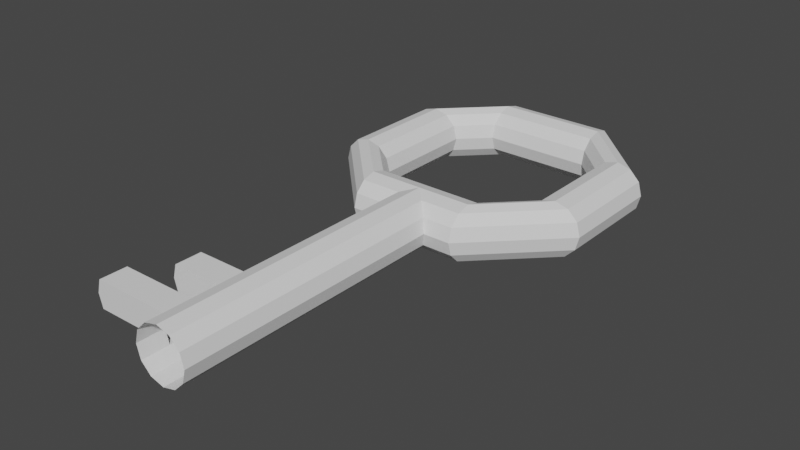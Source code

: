 # Source: Key.blend  (saved by Blender 3.1.7; exported with 4.5.12 LTS)
import bpy
from mathutils import Matrix  # noqa: F401  (used for matrix-valued properties, if any)

bpy.ops.wm.read_factory_settings(use_empty=True)
scene = bpy.context.scene
scene.name = 'Scene'

# ---- collections
col_collection = bpy.data.collections.new('Collection'); scene.collection.children.link(col_collection)

# ---- world
world_world = bpy.data.worlds.new('World'); scene.world = world_world
world_world.use_nodes = True; world_world.node_tree.nodes.clear()
_N = world_world.node_tree.nodes; _L = world_world.node_tree.links
n0 = _N.new('ShaderNodeOutputWorld'); n0.name = 'World Output'; n0.location = (300, 300)
n1 = _N.new('ShaderNodeBackground'); n1.name = 'Background'; n1.location = (10, 300)
n1.inputs[0].default_value = (0.05088, 0.05088, 0.05088, 1.0)
_L.new(n1.outputs[0], n0.inputs[0])
n0.is_active_output = True
world_world.color = (0.05088, 0.05088, 0.05088)
world_world.use_sun_shadow = False
world_world.sun_shadow_jitter_overblur = 0.0

# ---- meshes
me_key = bpy.data.meshes.new('Key')
me_key.from_pydata([(0.04197, -0.4988, -0.002449), (0.03528, -0.4988, 0.02255), (0.03528, 0.001224, 0.02255), (0.01697, -0.4988, 0.04085), (0.01697, 0.001224, 0.04085), (-0.008025, -0.4988, 0.04755), (-0.008025, 0.001224, 0.04755), (-0.03303, -0.4988, 0.04085), (-0.03303, 0.001224, 0.04085), (-0.05133, -0.4988, 0.02255), (-0.05133, 0.001224, 0.02255), (-0.05803, -0.4988, -0.002449), (0.04197, -0.2988, -0.002449), (0.04197, -0.3488, -0.002449), (0.04197, -0.3988, -0.002449), (0.04197, -0.4488, -0.002449), (0.03528, -0.2988, 0.02255), (0.03528, -0.3488, 0.02255), (0.03528, -0.3988, 0.02255), (0.03528, -0.4488, 0.02255), (0.01697, -0.2988, 0.04085), (0.01697, -0.3488, 0.04085), (0.01697, -0.3988, 0.04085), (0.01697, -0.4488, 0.04085), (-0.008025, -0.2988, 0.04755), (-0.008025, -0.3488, 0.04755), (-0.008025, -0.3988, 0.04755), (-0.008025, -0.4488, 0.04755), (-0.03303, -0.2988, 0.04085), (-0.03303, -0.3488, 0.04085), (-0.03303, -0.3988, 0.04085), (-0.03303, -0.4488, 0.04085), (-0.05133, -0.2988, 0.02255), (-0.05133, -0.3488, 0.02255), (-0.05133, -0.3988, 0.02255), (-0.05133, -0.4488, 0.02255), (-0.05803, -0.2988, -0.002449), (-0.05803, -0.3488, -0.002449), (-0.05803, -0.3988, -0.002449), (-0.05803, -0.4488, -0.002449), (-0.1513, -0.2988, 0.02255), (-0.1513, -0.3488, 0.02255), (-0.2013, -0.3988, 0.02255), (-0.2013, -0.4488, 0.02255), (-0.158, -0.2988, -0.002449), (-0.158, -0.3488, -0.002449), (-0.208, -0.3988, -0.002449), (-0.208, -0.4488, -0.002449), (-0.158, 0.1512, -0.002449), (0.142, 0.1512, -0.002449), (-0.258, 0.1512, -0.002449), (0.242, 0.1512, -0.002449), (-0.2513, 0.1512, 0.02255), (0.2353, 0.1512, 0.02255), (-0.233, 0.1512, 0.04085), (0.217, 0.1512, 0.04085), (-0.208, 0.1512, 0.04755), (0.192, 0.1512, 0.04755), (-0.183, 0.1512, 0.04085), (0.167, 0.1512, 0.04085), (-0.1647, 0.1512, 0.02255), (0.1487, 0.1512, 0.02255), (-0.108, 0.1012, -0.002449), (-0.05803, 0.1012, -0.002449), (0.04197, 0.1012, -0.002449), (0.09197, 0.1012, -0.002449), (0.09197, 0.001224, -0.002449), (0.04197, 0.001224, -0.002449), (-0.05803, 0.001224, -0.002449), (-0.108, 0.001224, -0.002449), (0.09197, 0.007923, 0.02255), (0.04197, 0.007923, 0.02255), (-0.05803, 0.007923, 0.02255), (-0.108, 0.007923, 0.02255), (0.09197, 0.02622, 0.04085), (0.04197, 0.02622, 0.04085), (-0.05803, 0.02622, 0.04085), (-0.108, 0.02622, 0.04085), (0.09197, 0.05122, 0.04755), (0.04197, 0.05122, 0.04755), (-0.05803, 0.05122, 0.04755), (-0.108, 0.05122, 0.04755), (0.09197, 0.07622, 0.04085), (0.04197, 0.07622, 0.04085), (-0.05803, 0.07622, 0.04085), (-0.108, 0.07622, 0.04085), (0.09197, 0.09453, 0.02255), (0.04197, 0.09453, 0.02255), (-0.05803, 0.09453, 0.02255), (-0.108, 0.09453, 0.02255), (-0.158, 0.3512, -0.002449), (0.142, 0.3512, -0.002449), (-0.258, 0.3512, -0.002449), (0.242, 0.3512, -0.002449), (-0.2513, 0.3512, 0.02255), (0.2353, 0.3512, 0.02255), (-0.233, 0.3512, 0.04085), (0.217, 0.3512, 0.04085), (-0.208, 0.3512, 0.04755), (0.192, 0.3512, 0.04755), (-0.183, 0.3512, 0.04085), (0.167, 0.3512, 0.04085), (-0.1647, 0.3512, 0.02255), (0.1487, 0.3512, 0.02255), (-0.108, 0.4012, -0.002449), (0.09197, 0.4012, -0.002449), (-0.108, 0.5012, -0.002449), (0.09197, 0.5012, -0.002449), (-0.108, 0.4945, 0.02255), (0.09197, 0.4945, 0.02255), (-0.108, 0.4762, 0.04085), (0.09197, 0.4762, 0.04085), (-0.108, 0.4512, 0.04755), (0.09197, 0.4512, 0.04755), (-0.108, 0.4262, 0.04085), (0.09197, 0.4262, 0.04085), (-0.108, 0.4079, 0.02255), (0.09197, 0.4079, 0.02255), (-0.03303, 0.1012, -0.002449), (-0.008025, 0.1012, -0.002449), (0.01697, 0.1012, -0.002449), (0.01697, 0.02622, 0.04085), (-0.03303, 0.02622, 0.04085), (0.01697, 0.05122, 0.04755), (-0.008025, 0.05122, 0.04755), (-0.03303, 0.05122, 0.04755), (0.01697, 0.07622, 0.04085), (-0.008025, 0.07622, 0.04085), (-0.03303, 0.07622, 0.04085), (0.01697, 0.09453, 0.02255), (-0.008025, 0.09453, 0.02255), (-0.03303, 0.09453, 0.02255), (0.03535, 0.1012, -0.002449), (0.03535, 0.007923, 0.02255), (0.03535, 0.02622, 0.04085), (0.03535, 0.05122, 0.04755), (0.03535, 0.07622, 0.04085), (0.03535, 0.09453, 0.02255), (-0.0514, 0.007923, 0.02255), (-0.0514, 0.02622, 0.04085), (-0.0514, 0.05122, 0.04755), (-0.0514, 0.07622, 0.04085), (-0.0514, 0.09453, 0.02255), (-0.0514, 0.1012, -0.002449), (-0.03303, 0.008224, 0.04085), (0.01697, 0.008224, 0.04085), (-0.008025, 0.02622, 0.04755), (0.03528, -0.4988, -0.02745), (0.03528, 0.001224, -0.02745), (0.01697, -0.4988, -0.04575), (0.01697, 0.001224, -0.04575), (-0.008025, -0.4988, -0.05245), (-0.008025, 0.001224, -0.05245), (-0.03303, -0.4988, -0.04575), (-0.03303, 0.001224, -0.04575), (-0.05133, -0.4988, -0.02745), (-0.05133, 0.001224, -0.02745), (0.03528, -0.2988, -0.02745), (0.03528, -0.3488, -0.02745), (0.03528, -0.3988, -0.02745), (0.03528, -0.4488, -0.02745), (0.01697, -0.2988, -0.04575), (0.01697, -0.3488, -0.04575), (0.01697, -0.3988, -0.04575), (0.01697, -0.4488, -0.04575), (-0.008025, -0.2988, -0.05245), (-0.008025, -0.3488, -0.05245), (-0.008025, -0.3988, -0.05245), (-0.008025, -0.4488, -0.05245), (-0.03303, -0.2988, -0.04575), (-0.03303, -0.3488, -0.04575), (-0.03303, -0.3988, -0.04575), (-0.03303, -0.4488, -0.04575), (-0.05133, -0.2988, -0.02745), (-0.05133, -0.3488, -0.02745), (-0.05133, -0.3988, -0.02745), (-0.05133, -0.4488, -0.02745), (-0.1513, -0.2988, -0.02745), (-0.1513, -0.3488, -0.02745), (-0.2013, -0.3988, -0.02745), (-0.2013, -0.4488, -0.02745), (-0.2513, 0.1512, -0.02745), (0.2353, 0.1512, -0.02745), (-0.233, 0.1512, -0.04575), (0.217, 0.1512, -0.04575), (-0.208, 0.1512, -0.05245), (0.192, 0.1512, -0.05245), (-0.183, 0.1512, -0.04575), (0.167, 0.1512, -0.04575), (-0.1647, 0.1512, -0.02745), (0.1487, 0.1512, -0.02745), (0.09197, 0.007923, -0.02745), (0.04197, 0.007923, -0.02745), (-0.05803, 0.007923, -0.02745), (-0.108, 0.007923, -0.02745), (0.09197, 0.02622, -0.04575), (0.04197, 0.02622, -0.04575), (-0.05803, 0.02622, -0.04575), (-0.108, 0.02622, -0.04575), (0.09197, 0.05122, -0.05245), (0.04197, 0.05122, -0.05245), (-0.05803, 0.05122, -0.05245), (-0.108, 0.05122, -0.05245), (0.09197, 0.07622, -0.04575), (0.04197, 0.07622, -0.04575), (-0.05803, 0.07622, -0.04575), (-0.108, 0.07622, -0.04575), (0.09197, 0.09453, -0.02745), (0.04197, 0.09453, -0.02745), (-0.05803, 0.09453, -0.02745), (-0.108, 0.09453, -0.02745), (-0.2513, 0.3512, -0.02745), (0.2353, 0.3512, -0.02745), (-0.233, 0.3512, -0.04575), (0.217, 0.3512, -0.04575), (-0.208, 0.3512, -0.05245), (0.192, 0.3512, -0.05245), (-0.183, 0.3512, -0.04575), (0.167, 0.3512, -0.04575), (-0.1647, 0.3512, -0.02745), (0.1487, 0.3512, -0.02745), (-0.108, 0.4945, -0.02745), (0.09197, 0.4945, -0.02745), (-0.108, 0.4762, -0.04575), (0.09197, 0.4762, -0.04575), (-0.108, 0.4512, -0.05245), (0.09197, 0.4512, -0.05245), (-0.108, 0.4262, -0.04575), (0.09197, 0.4262, -0.04575), (-0.108, 0.4079, -0.02745), (0.09197, 0.4079, -0.02745), (0.01697, 0.02622, -0.04575), (-0.03303, 0.02622, -0.04575), (0.01697, 0.05122, -0.05245), (-0.008025, 0.05122, -0.05245), (-0.03303, 0.05122, -0.05245), (0.01697, 0.07622, -0.04575), (-0.008025, 0.07622, -0.04575), (-0.03303, 0.07622, -0.04575), (0.01697, 0.09453, -0.02745), (-0.008025, 0.09453, -0.02745), (-0.03303, 0.09453, -0.02745), (0.03535, 0.007923, -0.02745), (0.03535, 0.02622, -0.04575), (0.03535, 0.05122, -0.05245), (0.03535, 0.07622, -0.04575), (0.03535, 0.09453, -0.02745), (-0.0514, 0.007923, -0.02745), (-0.0514, 0.02622, -0.04575), (-0.0514, 0.05122, -0.05245), (-0.0514, 0.07622, -0.04575), (-0.0514, 0.09453, -0.02745), (-0.03303, 0.008224, -0.04575), (0.01697, 0.008224, -0.04575), (-0.008025, 0.02622, -0.05245)], [], [(36, 32, 10, 68), (16, 2, 4, 20), (20, 4, 6, 24), (24, 6, 8, 28), (28, 8, 10, 32), (12, 67, 2, 16), (9, 35, 39, 11), (35, 34, 42, 43), (34, 33, 37, 38), (37, 33, 41, 45), (7, 31, 35, 9), (31, 30, 34, 35), (30, 29, 33, 34), (29, 28, 32, 33), (5, 27, 31, 7), (27, 26, 30, 31), (26, 25, 29, 30), (25, 24, 28, 29), (3, 23, 27, 5), (23, 22, 26, 27), (22, 21, 25, 26), (21, 20, 24, 25), (1, 19, 23, 3), (19, 18, 22, 23), (18, 17, 21, 22), (17, 16, 20, 21), (0, 15, 19, 1), (15, 14, 18, 19), (14, 13, 17, 18), (13, 12, 16, 17), (43, 42, 46, 47), (41, 40, 44, 45), (32, 36, 44, 40), (39, 35, 43, 47), (33, 32, 40, 41), (34, 38, 46, 42), (66, 51, 53, 70), (70, 53, 55, 74), (74, 55, 57, 78), (78, 57, 59, 82), (53, 51, 93, 95), (82, 59, 61, 86), (86, 61, 49, 65), (60, 89, 62, 48), (89, 88, 63, 62), (137, 87, 64, 132), (87, 86, 65, 64), (58, 85, 89, 60), (85, 84, 88, 89), (136, 83, 87, 137), (83, 82, 86, 87), (56, 81, 85, 58), (81, 80, 84, 85), (135, 79, 83, 136), (79, 78, 82, 83), (54, 77, 81, 56), (77, 76, 80, 81), (134, 75, 79, 135), (75, 74, 78, 79), (52, 73, 77, 54), (73, 72, 76, 77), (133, 71, 75, 134), (71, 70, 74, 75), (50, 69, 73, 52), (69, 68, 72, 73), (67, 66, 70, 71), (103, 101, 115, 117), (49, 61, 103, 91), (56, 58, 100, 98), (59, 57, 99, 101), (52, 54, 96, 94), (55, 53, 95, 97), (58, 60, 102, 100), (61, 59, 101, 103), (54, 56, 98, 96), (57, 55, 97, 99), (50, 52, 94, 92), (60, 48, 90, 102), (106, 108, 109, 107), (108, 110, 111, 109), (94, 96, 110, 108), (102, 90, 104, 116), (97, 95, 109, 111), (91, 103, 117, 105), (96, 98, 112, 110), (99, 97, 111, 113), (98, 100, 114, 112), (101, 99, 113, 115), (92, 94, 108, 106), (100, 102, 116, 114), (95, 93, 107, 109), (117, 116, 104, 105), (115, 114, 116, 117), (113, 112, 114, 115), (111, 110, 112, 113), (138, 72, 68), (139, 122, 125, 140), (122, 139, 138), (124, 125, 122), (140, 125, 128, 141), (125, 124, 127, 128), (124, 123, 126, 127), (141, 128, 131, 142), (128, 127, 130, 131), (127, 126, 129, 130), (142, 131, 118, 143), (131, 130, 119, 118), (130, 129, 120, 119), (123, 124, 121), (134, 121, 133), (121, 134, 135, 123), (123, 135, 136, 126), (126, 136, 137, 129), (129, 137, 132, 120), (88, 142, 143, 63), (84, 141, 142, 88), (80, 140, 141, 84), (76, 139, 140, 80), (72, 138, 139, 76), (71, 133, 67), (146, 122, 124), (124, 121, 146), (122, 146, 144), (146, 6, 144), (6, 144, 8), (121, 145, 146), (146, 145, 6), (4, 145, 6), (2, 67, 133), (121, 133, 145), (133, 145, 2), (2, 145, 4), (144, 138, 122), (138, 144, 10), (8, 144, 10), (10, 138, 68), (36, 68, 156, 173), (157, 161, 150, 148), (161, 165, 152, 150), (165, 169, 154, 152), (169, 173, 156, 154), (12, 157, 148, 67), (155, 11, 39, 176), (176, 180, 179, 175), (175, 38, 37, 174), (37, 45, 178, 174), (153, 155, 176, 172), (172, 176, 175, 171), (171, 175, 174, 170), (170, 174, 173, 169), (151, 153, 172, 168), (168, 172, 171, 167), (167, 171, 170, 166), (166, 170, 169, 165), (149, 151, 168, 164), (164, 168, 167, 163), (163, 167, 166, 162), (162, 166, 165, 161), (147, 149, 164, 160), (160, 164, 163, 159), (159, 163, 162, 158), (158, 162, 161, 157), (0, 147, 160, 15), (15, 160, 159, 14), (14, 159, 158, 13), (13, 158, 157, 12), (180, 47, 46, 179), (178, 45, 44, 177), (173, 177, 44, 36), (39, 47, 180, 176), (174, 178, 177, 173), (175, 179, 46, 38), (66, 191, 182, 51), (191, 195, 184, 182), (195, 199, 186, 184), (199, 203, 188, 186), (182, 212, 93, 51), (203, 207, 190, 188), (207, 65, 49, 190), (189, 48, 62, 210), (210, 62, 63, 209), (246, 132, 64, 208), (208, 64, 65, 207), (187, 189, 210, 206), (206, 210, 209, 205), (245, 246, 208, 204), (204, 208, 207, 203), (185, 187, 206, 202), (202, 206, 205, 201), (244, 245, 204, 200), (200, 204, 203, 199), (183, 185, 202, 198), (198, 202, 201, 197), (243, 244, 200, 196), (196, 200, 199, 195), (181, 183, 198, 194), (194, 198, 197, 193), (242, 243, 196, 192), (192, 196, 195, 191), (50, 181, 194, 69), (69, 194, 193, 68), (67, 192, 191, 66), (220, 230, 228, 218), (49, 91, 220, 190), (185, 215, 217, 187), (188, 218, 216, 186), (181, 211, 213, 183), (184, 214, 212, 182), (187, 217, 219, 189), (190, 220, 218, 188), (183, 213, 215, 185), (186, 216, 214, 184), (50, 92, 211, 181), (189, 219, 90, 48), (106, 107, 222, 221), (221, 222, 224, 223), (211, 221, 223, 213), (219, 229, 104, 90), (214, 224, 222, 212), (91, 105, 230, 220), (213, 223, 225, 215), (216, 226, 224, 214), (215, 225, 227, 217), (218, 228, 226, 216), (92, 106, 221, 211), (217, 227, 229, 219), (212, 222, 107, 93), (230, 105, 104, 229), (228, 230, 229, 227), (226, 228, 227, 225), (224, 226, 225, 223), (247, 68, 193), (248, 249, 235, 232), (232, 247, 248), (234, 232, 235), (249, 250, 238, 235), (235, 238, 237, 234), (234, 237, 236, 233), (250, 251, 241, 238), (238, 241, 240, 237), (237, 240, 239, 236), (251, 143, 118, 241), (241, 118, 119, 240), (240, 119, 120, 239), (233, 231, 234), (243, 242, 231), (231, 233, 244, 243), (233, 236, 245, 244), (236, 239, 246, 245), (239, 120, 132, 246), (209, 63, 143, 251), (205, 209, 251, 250), (201, 205, 250, 249), (197, 201, 249, 248), (193, 197, 248, 247), (192, 67, 242), (254, 234, 232), (234, 254, 231), (232, 252, 254), (254, 252, 152), (152, 154, 252), (231, 254, 253), (254, 152, 253), (150, 152, 253), (148, 242, 67), (231, 253, 242), (242, 148, 253), (148, 150, 253), (252, 232, 247), (247, 156, 252), (154, 156, 252), (156, 68, 247)])
_uv = me_key.uv_layers.new(name='UVMap')
_uv.uv.foreach_set('vector', [0.25, 0.9, 0.3333, 0.9, 0.3333, 1.0, 0.0, 0.0, 0.6667, 0.9, 0.6667, 1.0, 0.5833, 1.0, 0.5833, 0.9, 0.5833, 0.9, 0.5833, 1.0, 0.5, 1.0, 0.5, 0.9, 0.5, 0.9, 0.5, 1.0, 0.4167, 1.0, 0.4167, 0.9, 0.4167, 0.9, 0.4167, 1.0, 0.3333, 1.0, 0.3333, 0.9, 0.75, 0.9, 0.0, 0.0, 0.6667, 1.0, 0.6667, 0.9, 0.3333, 0.5, 0.3333, 0.6, 0.25, 0.6, 0.25, 0.5, 0.3333, 0.6, 0.3333, 0.7, 0.3333, 0.7, 0.3333, 0.6, 0.3333, 0.7, 0.3333, 0.8, 0.25, 0.8, 0.25, 0.7, 0.25, 0.8, 0.3333, 0.8, 0.3333, 0.8, 0.25, 0.8, 0.4167, 0.5, 0.4167, 0.6, 0.3333, 0.6, 0.3333, 0.5, 0.4167, 0.6, 0.4167, 0.7, 0.3333, 0.7, 0.3333, 0.6, 0.4167, 0.7, 0.4167, 0.8, 0.3333, 0.8, 0.3333, 0.7, 0.4167, 0.8, 0.4167, 0.9, 0.3333, 0.9, 0.3333, 0.8, 0.5, 0.5, 0.5, 0.6, 0.4167, 0.6, 0.4167, 0.5, 0.5, 0.6, 0.5, 0.7, 0.4167, 0.7, 0.4167, 0.6, 0.5, 0.7, 0.5, 0.8, 0.4167, 0.8, 0.4167, 0.7, 0.5, 0.8, 0.5, 0.9, 0.4167, 0.9, 0.4167, 0.8, 0.5833, 0.5, 0.5833, 0.6, 0.5, 0.6, 0.5, 0.5, 0.5833, 0.6, 0.5833, 0.7, 0.5, 0.7, 0.5, 0.6, 0.5833, 0.7, 0.5833, 0.8, 0.5, 0.8, 0.5, 0.7, 0.5833, 0.8, 0.5833, 0.9, 0.5, 0.9, 0.5, 0.8, 0.6667, 0.5, 0.6667, 0.6, 0.5833, 0.6, 0.5833, 0.5, 0.6667, 0.6, 0.6667, 0.7, 0.5833, 0.7, 0.5833, 0.6, 0.6667, 0.7, 0.6667, 0.8, 0.5833, 0.8, 0.5833, 0.7, 0.6667, 0.8, 0.6667, 0.9, 0.5833, 0.9, 0.5833, 0.8, 0.75, 0.5, 0.75, 0.6, 0.6667, 0.6, 0.6667, 0.5, 0.75, 0.6, 0.75, 0.7, 0.6667, 0.7, 0.6667, 0.6, 0.75, 0.7, 0.75, 0.8, 0.6667, 0.8, 0.6667, 0.7, 0.75, 0.8, 0.75, 0.9, 0.6667, 0.9, 0.6667, 0.8, 0.3333, 0.6, 0.3333, 0.7, 0.25, 0.7, 0.25, 0.6, 0.3333, 0.8, 0.3333, 0.9, 0.25, 0.9, 0.25, 0.8, 0.3333, 0.9, 0.25, 0.9, 0.25, 0.9, 0.3333, 0.9, 0.25, 0.6, 0.3333, 0.6, 0.3333, 0.6, 0.25, 0.6, 0.3333, 0.8, 0.3333, 0.9, 0.3333, 0.9, 0.3333, 0.8, 0.3333, 0.7, 0.25, 0.7, 0.25, 0.7, 0.3333, 0.7, 0.5, 0.9, 0.5, 1.0, 0.4167, 1.0, 0.4167, 0.9, 0.4167, 0.9, 0.4167, 1.0, 0.3333, 1.0, 0.3333, 0.9, 0.3333, 0.9, 0.3333, 1.0, 0.25, 1.0, 0.25, 0.9, 0.25, 0.9, 0.25, 1.0, 0.1667, 1.0, 0.1667, 0.9, 0.4167, 1.0, 0.5, 1.0, 0.5, 1.0, 0.4167, 1.0, 0.1667, 0.9, 0.1667, 1.0, 0.08333, 1.0, 0.08333, 0.9, 0.08333, 0.9, 0.08333, 1.0, 7.451e-08, 1.0, 7.451e-08, 0.9, 0.08333, 0.5, 0.08333, 0.6, 7.451e-08, 0.6, 7.451e-08, 0.5, 0.08333, 0.6, 0.08333, 0.7, 7.451e-08, 0.7, 7.451e-08, 0.6, 0.08333, 0.7934, 0.08333, 0.8, 7.451e-08, 0.8, 7.451e-08, 0.7934, 0.08333, 0.8, 0.08333, 0.9, 7.451e-08, 0.9, 7.451e-08, 0.8, 0.1667, 0.5, 0.1667, 0.6, 0.08333, 0.6, 0.08333, 0.5, 0.1667, 0.6, 0.1667, 0.7, 0.08333, 0.7, 0.08333, 0.6, 0.1667, 0.7934, 0.1667, 0.8, 0.08333, 0.8, 0.08333, 0.7934, 0.1667, 0.8, 0.1667, 0.9, 0.08333, 0.9, 0.08333, 0.8, 0.25, 0.5, 0.25, 0.6, 0.1667, 0.6, 0.1667, 0.5, 0.25, 0.6, 0.25, 0.7, 0.1667, 0.7, 0.1667, 0.6, 0.25, 0.7934, 0.25, 0.8, 0.1667, 0.8, 0.1667, 0.7934, 0.25, 0.8, 0.25, 0.9, 0.1667, 0.9, 0.1667, 0.8, 0.3333, 0.5, 0.3333, 0.6, 0.25, 0.6, 0.25, 0.5, 0.3333, 0.6, 0.3333, 0.7, 0.25, 0.7, 0.25, 0.6, 0.3333, 0.7934, 0.3333, 0.8, 0.25, 0.8, 0.25, 0.7934, 0.3333, 0.8, 0.3333, 0.9, 0.25, 0.9, 0.25, 0.8, 0.4167, 0.5, 0.4167, 0.6, 0.3333, 0.6, 0.3333, 0.5, 0.4167, 0.6, 0.4167, 0.7, 0.3333, 0.7, 0.3333, 0.6, 0.4167, 0.7934, 0.4167, 0.8, 0.3333, 0.8, 0.3333, 0.7934, 0.4167, 0.8, 0.4167, 0.9, 0.3333, 0.9, 0.3333, 0.8, 0.5, 0.5, 0.5, 0.6, 0.4167, 0.6, 0.4167, 0.5, 0.5, 0.6, 0.5, 0.7, 0.4167, 0.7, 0.4167, 0.6, 0.5, 0.8, 0.5, 0.9, 0.4167, 0.9, 0.4167, 0.8, 0.08333, 1.0, 0.1667, 1.0, 0.1667, 1.0, 0.08333, 1.0, 7.451e-08, 1.0, 0.08333, 1.0, 0.08333, 1.0, 7.451e-08, 1.0, 0.25, 0.5, 0.1667, 0.5, 0.1667, 0.5, 0.25, 0.5, 0.1667, 1.0, 0.25, 1.0, 0.25, 1.0, 0.1667, 1.0, 0.4167, 0.5, 0.3333, 0.5, 0.3333, 0.5, 0.4167, 0.5, 0.3333, 1.0, 0.4167, 1.0, 0.4167, 1.0, 0.3333, 1.0, 0.1667, 0.5, 0.08333, 0.5, 0.08333, 0.5, 0.1667, 0.5, 0.08333, 1.0, 0.1667, 1.0, 0.1667, 1.0, 0.08333, 1.0, 0.3333, 0.5, 0.25, 0.5, 0.25, 0.5, 0.3333, 0.5, 0.25, 1.0, 0.3333, 1.0, 0.3333, 1.0, 0.25, 1.0, 0.5, 0.5, 0.4167, 0.5, 0.4167, 0.5, 0.5, 0.5, 0.08333, 0.5, 7.451e-08, 0.5, 7.451e-08, 0.5, 0.08333, 0.5, 0.0, 0.0, 0.4167, 0.5, 0.4167, 1.0, 0.0, 0.0, 0.4167, 0.5, 0.0, 0.0, 0.3333, 1.0, 0.4167, 1.0, 0.4167, 0.5, 0.3333, 0.5, 0.3333, 0.5, 0.4167, 0.5, 0.08333, 0.5, 7.451e-08, 0.5, 7.451e-08, 0.5, 0.08333, 0.5, 0.3333, 1.0, 0.4167, 1.0, 0.4167, 1.0, 0.3333, 1.0, 7.451e-08, 1.0, 0.08333, 1.0, 0.08333, 1.0, 7.451e-08, 1.0, 0.3333, 0.5, 0.25, 0.5, 0.25, 0.5, 0.3333, 0.5, 0.25, 1.0, 0.3333, 1.0, 0.3333, 1.0, 0.25, 1.0, 0.25, 0.5, 0.1667, 0.5, 0.1667, 0.5, 0.25, 0.5, 0.1667, 1.0, 0.25, 1.0, 0.25, 1.0, 0.1667, 1.0, 0.5, 0.5, 0.4167, 0.5, 0.4167, 0.5, 0.5, 0.5, 0.1667, 0.5, 0.08333, 0.5, 0.08333, 0.5, 0.1667, 0.5, 0.4167, 1.0, 0.5, 1.0, 0.5, 1.0, 0.4167, 1.0, 0.0, 0.0, 0.0, 0.0, 0.0, 0.0, 0.0, 0.0, 0.0, 0.0, 0.0, 0.0, 0.0, 0.0, 0.0, 0.0, 0.0, 0.0, 0.0, 0.0, 0.0, 0.0, 0.0, 0.0, 0.0, 0.0, 0.0, 0.0, 0.0, 0.0, 0.0, 0.0, 0.0, 0.0, 0.4167, 0.7, 0.0, 0.0, 0.3333, 0.7066, 0.3333, 0.725, 0.25, 0.725, 0.25, 0.7066, 0.0, 0.0, 0.3333, 0.7066, 0.0, 0.0, 0.0, 0.0, 0.25, 0.725, 0.0, 0.0, 0.25, 0.7066, 0.25, 0.725, 0.1667, 0.725, 0.1667, 0.7066, 0.25, 0.725, 0.25, 0.75, 0.1667, 0.75, 0.1667, 0.725, 0.25, 0.75, 0.25, 0.775, 0.1667, 0.775, 0.1667, 0.75, 0.1667, 0.7066, 0.1667, 0.725, 0.08333, 0.725, 0.08333, 0.7066, 0.1667, 0.725, 0.1667, 0.75, 0.08333, 0.75, 0.08333, 0.725, 0.1667, 0.75, 0.1667, 0.775, 0.08333, 0.775, 0.08333, 0.75, 0.08333, 0.7066, 0.08333, 0.725, 7.451e-08, 0.725, 7.451e-08, 0.7066, 0.08333, 0.725, 0.08333, 0.75, 7.451e-08, 0.75, 7.451e-08, 0.725, 0.08333, 0.75, 0.08333, 0.775, 7.451e-08, 0.775, 7.451e-08, 0.75, 0.25, 0.775, 0.0, 0.0, 0.3333, 0.775, 0.3333, 0.7934, 0.0, 0.0, 0.4167, 0.7934, 0.3333, 0.775, 0.3333, 0.7934, 0.25, 0.7934, 0.25, 0.775, 0.25, 0.775, 0.25, 0.7934, 0.1667, 0.7934, 0.1667, 0.775, 0.1667, 0.775, 0.1667, 0.7934, 0.08333, 0.7934, 0.08333, 0.775, 0.08333, 0.775, 0.08333, 0.7934, 7.451e-08, 0.7934, 7.451e-08, 0.775, 0.08333, 0.7, 0.08333, 0.7066, 7.451e-08, 0.7066, 7.451e-08, 0.7, 0.1667, 0.7, 0.1667, 0.7066, 0.08333, 0.7066, 0.08333, 0.7, 0.25, 0.7, 0.25, 0.7066, 0.1667, 0.7066, 0.1667, 0.7, 0.3333, 0.7, 0.3333, 0.7066, 0.25, 0.7066, 0.25, 0.7, 0.4167, 0.7, 0.4167, 0.7066, 0.3333, 0.7066, 0.3333, 0.7, 0.4167, 0.8, 0.4167, 0.7934, 0.0, 0.0, 0.0, 0.0, 0.0, 0.0, 0.0, 0.0, 0.0, 0.0, 0.0, 0.0, 0.0, 0.0, 0.0, 0.0, 0.0, 0.0, 0.0, 0.0, 0.0, 0.0, 0.0, 0.0, 0.0, 0.0, 0.0, 0.0, 0.0, 0.0, 0.4167, 1.0, 0.0, 0.0, 0.0, 0.0, 0.0, 0.0, 0.0, 0.0, 0.0, 0.0, 0.0, 0.0, 0.5833, 1.0, 0.0, 0.0, 0.0, 0.0, 0.6667, 1.0, 0.0, 0.0, 0.0, 0.0, 0.0, 0.0, 0.0, 0.0, 0.0, 0.0, 0.0, 0.0, 0.0, 0.0, 0.6667, 1.0, 0.6667, 1.0, 0.0, 0.0, 0.5833, 1.0, 0.0, 0.0, 0.0, 0.0, 0.0, 0.0, 0.0, 0.0, 0.0, 0.0, 0.0, 0.0, 0.4167, 1.0, 0.0, 0.0, 0.0, 0.0, 0.0, 0.0, 0.0, 0.0, 0.0, 0.0, 0.25, 0.9, 0.0, 0.0, 0.3333, 1.0, 0.3333, 0.9, 0.6667, 0.9, 0.5833, 0.9, 0.5833, 1.0, 0.6667, 1.0, 0.5833, 0.9, 0.5, 0.9, 0.5, 1.0, 0.5833, 1.0, 0.5, 0.9, 0.4167, 0.9, 0.4167, 1.0, 0.5, 1.0, 0.4167, 0.9, 0.3333, 0.9, 0.3333, 1.0, 0.4167, 1.0, 0.75, 0.9, 0.6667, 0.9, 0.6667, 1.0, 0.0, 0.0, 0.3333, 0.5, 0.25, 0.5, 0.25, 0.6, 0.3333, 0.6, 0.3333, 0.6, 0.3333, 0.6, 0.3333, 0.7, 0.3333, 0.7, 0.3333, 0.7, 0.25, 0.7, 0.25, 0.8, 0.3333, 0.8, 0.25, 0.8, 0.25, 0.8, 0.3333, 0.8, 0.3333, 0.8, 0.4167, 0.5, 0.3333, 0.5, 0.3333, 0.6, 0.4167, 0.6, 0.4167, 0.6, 0.3333, 0.6, 0.3333, 0.7, 0.4167, 0.7, 0.4167, 0.7, 0.3333, 0.7, 0.3333, 0.8, 0.4167, 0.8, 0.4167, 0.8, 0.3333, 0.8, 0.3333, 0.9, 0.4167, 0.9, 0.5, 0.5, 0.4167, 0.5, 0.4167, 0.6, 0.5, 0.6, 0.5, 0.6, 0.4167, 0.6, 0.4167, 0.7, 0.5, 0.7, 0.5, 0.7, 0.4167, 0.7, 0.4167, 0.8, 0.5, 0.8, 0.5, 0.8, 0.4167, 0.8, 0.4167, 0.9, 0.5, 0.9, 0.5833, 0.5, 0.5, 0.5, 0.5, 0.6, 0.5833, 0.6, 0.5833, 0.6, 0.5, 0.6, 0.5, 0.7, 0.5833, 0.7, 0.5833, 0.7, 0.5, 0.7, 0.5, 0.8, 0.5833, 0.8, 0.5833, 0.8, 0.5, 0.8, 0.5, 0.9, 0.5833, 0.9, 0.6667, 0.5, 0.5833, 0.5, 0.5833, 0.6, 0.6667, 0.6, 0.6667, 0.6, 0.5833, 0.6, 0.5833, 0.7, 0.6667, 0.7, 0.6667, 0.7, 0.5833, 0.7, 0.5833, 0.8, 0.6667, 0.8, 0.6667, 0.8, 0.5833, 0.8, 0.5833, 0.9, 0.6667, 0.9, 0.75, 0.5, 0.6667, 0.5, 0.6667, 0.6, 0.75, 0.6, 0.75, 0.6, 0.6667, 0.6, 0.6667, 0.7, 0.75, 0.7, 0.75, 0.7, 0.6667, 0.7, 0.6667, 0.8, 0.75, 0.8, 0.75, 0.8, 0.6667, 0.8, 0.6667, 0.9, 0.75, 0.9, 0.3333, 0.6, 0.25, 0.6, 0.25, 0.7, 0.3333, 0.7, 0.3333, 0.8, 0.25, 0.8, 0.25, 0.9, 0.3333, 0.9, 0.3333, 0.9, 0.3333, 0.9, 0.25, 0.9, 0.25, 0.9, 0.25, 0.6, 0.25, 0.6, 0.3333, 0.6, 0.3333, 0.6, 0.3333, 0.8, 0.3333, 0.8, 0.3333, 0.9, 0.3333, 0.9, 0.3333, 0.7, 0.3333, 0.7, 0.25, 0.7, 0.25, 0.7, 0.5, 0.9, 0.4167, 0.9, 0.4167, 1.0, 0.5, 1.0, 0.4167, 0.9, 0.3333, 0.9, 0.3333, 1.0, 0.4167, 1.0, 0.3333, 0.9, 0.25, 0.9, 0.25, 1.0, 0.3333, 1.0, 0.25, 0.9, 0.1667, 0.9, 0.1667, 1.0, 0.25, 1.0, 0.4167, 1.0, 0.4167, 1.0, 0.5, 1.0, 0.5, 1.0, 0.1667, 0.9, 0.08333, 0.9, 0.08333, 1.0, 0.1667, 1.0, 0.08333, 0.9, 7.451e-08, 0.9, 7.451e-08, 1.0, 0.08333, 1.0, 0.08333, 0.5, 7.451e-08, 0.5, 7.451e-08, 0.6, 0.08333, 0.6, 0.08333, 0.6, 7.451e-08, 0.6, 7.451e-08, 0.7, 0.08333, 0.7, 0.08333, 0.7934, 7.451e-08, 0.7934, 7.451e-08, 0.8, 0.08333, 0.8, 0.08333, 0.8, 7.451e-08, 0.8, 7.451e-08, 0.9, 0.08333, 0.9, 0.1667, 0.5, 0.08333, 0.5, 0.08333, 0.6, 0.1667, 0.6, 0.1667, 0.6, 0.08333, 0.6, 0.08333, 0.7, 0.1667, 0.7, 0.1667, 0.7934, 0.08333, 0.7934, 0.08333, 0.8, 0.1667, 0.8, 0.1667, 0.8, 0.08333, 0.8, 0.08333, 0.9, 0.1667, 0.9, 0.25, 0.5, 0.1667, 0.5, 0.1667, 0.6, 0.25, 0.6, 0.25, 0.6, 0.1667, 0.6, 0.1667, 0.7, 0.25, 0.7, 0.25, 0.7934, 0.1667, 0.7934, 0.1667, 0.8, 0.25, 0.8, 0.25, 0.8, 0.1667, 0.8, 0.1667, 0.9, 0.25, 0.9, 0.3333, 0.5, 0.25, 0.5, 0.25, 0.6, 0.3333, 0.6, 0.3333, 0.6, 0.25, 0.6, 0.25, 0.7, 0.3333, 0.7, 0.3333, 0.7934, 0.25, 0.7934, 0.25, 0.8, 0.3333, 0.8, 0.3333, 0.8, 0.25, 0.8, 0.25, 0.9, 0.3333, 0.9, 0.4167, 0.5, 0.3333, 0.5, 0.3333, 0.6, 0.4167, 0.6, 0.4167, 0.6, 0.3333, 0.6, 0.3333, 0.7, 0.4167, 0.7, 0.4167, 0.7934, 0.3333, 0.7934, 0.3333, 0.8, 0.4167, 0.8, 0.4167, 0.8, 0.3333, 0.8, 0.3333, 0.9, 0.4167, 0.9, 0.5, 0.5, 0.4167, 0.5, 0.4167, 0.6, 0.5, 0.6, 0.5, 0.6, 0.4167, 0.6, 0.4167, 0.7, 0.5, 0.7, 0.5, 0.8, 0.4167, 0.8, 0.4167, 0.9, 0.5, 0.9, 0.08333, 1.0, 0.08333, 1.0, 0.1667, 1.0, 0.1667, 1.0, 7.451e-08, 1.0, 7.451e-08, 1.0, 0.08333, 1.0, 0.08333, 1.0, 0.25, 0.5, 0.25, 0.5, 0.1667, 0.5, 0.1667, 0.5, 0.1667, 1.0, 0.1667, 1.0, 0.25, 1.0, 0.25, 1.0, 0.4167, 0.5, 0.4167, 0.5, 0.3333, 0.5, 0.3333, 0.5, 0.3333, 1.0, 0.3333, 1.0, 0.4167, 1.0, 0.4167, 1.0, 0.1667, 0.5, 0.1667, 0.5, 0.08333, 0.5, 0.08333, 0.5, 0.08333, 1.0, 0.08333, 1.0, 0.1667, 1.0, 0.1667, 1.0, 0.3333, 0.5, 0.3333, 0.5, 0.25, 0.5, 0.25, 0.5, 0.25, 1.0, 0.25, 1.0, 0.3333, 1.0, 0.3333, 1.0, 0.5, 0.5, 0.5, 0.5, 0.4167, 0.5, 0.4167, 0.5, 0.08333, 0.5, 0.08333, 0.5, 7.451e-08, 0.5, 7.451e-08, 0.5, 0.0, 0.0, 0.0, 0.0, 0.4167, 1.0, 0.4167, 0.5, 0.4167, 0.5, 0.4167, 1.0, 0.3333, 1.0, 0.0, 0.0, 0.4167, 0.5, 0.4167, 0.5, 0.3333, 0.5, 0.3333, 0.5, 0.08333, 0.5, 0.08333, 0.5, 7.451e-08, 0.5, 7.451e-08, 0.5, 0.3333, 1.0, 0.3333, 1.0, 0.4167, 1.0, 0.4167, 1.0, 7.451e-08, 1.0, 7.451e-08, 1.0, 0.08333, 1.0, 0.08333, 1.0, 0.3333, 0.5, 0.3333, 0.5, 0.25, 0.5, 0.25, 0.5, 0.25, 1.0, 0.25, 1.0, 0.3333, 1.0, 0.3333, 1.0, 0.25, 0.5, 0.25, 0.5, 0.1667, 0.5, 0.1667, 0.5, 0.1667, 1.0, 0.1667, 1.0, 0.25, 1.0, 0.25, 1.0, 0.5, 0.5, 0.5, 0.5, 0.4167, 0.5, 0.4167, 0.5, 0.1667, 0.5, 0.1667, 0.5, 0.08333, 0.5, 0.08333, 0.5, 0.4167, 1.0, 0.4167, 1.0, 0.5, 1.0, 0.5, 1.0, 0.0, 0.0, 0.0, 0.0, 0.0, 0.0, 0.0, 0.0, 0.0, 0.0, 0.0, 0.0, 0.0, 0.0, 0.0, 0.0, 0.0, 0.0, 0.0, 0.0, 0.0, 0.0, 0.0, 0.0, 0.0, 0.0, 0.0, 0.0, 0.0, 0.0, 0.0, 0.0, 0.0, 0.0, 0.0, 0.0, 0.4167, 0.7, 0.3333, 0.7066, 0.25, 0.7066, 0.25, 0.725, 0.3333, 0.725, 0.0, 0.0, 0.0, 0.0, 0.3333, 0.7066, 0.0, 0.0, 0.0, 0.0, 0.25, 0.725, 0.25, 0.7066, 0.1667, 0.7066, 0.1667, 0.725, 0.25, 0.725, 0.25, 0.725, 0.1667, 0.725, 0.1667, 0.75, 0.25, 0.75, 0.25, 0.75, 0.1667, 0.75, 0.1667, 0.775, 0.25, 0.775, 0.1667, 0.7066, 0.08333, 0.7066, 0.08333, 0.725, 0.1667, 0.725, 0.1667, 0.725, 0.08333, 0.725, 0.08333, 0.75, 0.1667, 0.75, 0.1667, 0.75, 0.08333, 0.75, 0.08333, 0.775, 0.1667, 0.775, 0.08333, 0.7066, 7.451e-08, 0.7066, 7.451e-08, 0.725, 0.08333, 0.725, 0.08333, 0.725, 7.451e-08, 0.725, 7.451e-08, 0.75, 0.08333, 0.75, 0.08333, 0.75, 7.451e-08, 0.75, 7.451e-08, 0.775, 0.08333, 0.775, 0.25, 0.775, 0.3333, 0.775, 0.0, 0.0, 0.3333, 0.7934, 0.4167, 0.7934, 0.0, 0.0, 0.3333, 0.775, 0.25, 0.775, 0.25, 0.7934, 0.3333, 0.7934, 0.25, 0.775, 0.1667, 0.775, 0.1667, 0.7934, 0.25, 0.7934, 0.1667, 0.775, 0.08333, 0.775, 0.08333, 0.7934, 0.1667, 0.7934, 0.08333, 0.775, 7.451e-08, 0.775, 7.451e-08, 0.7934, 0.08333, 0.7934, 0.08333, 0.7, 7.451e-08, 0.7, 7.451e-08, 0.7066, 0.08333, 0.7066, 0.1667, 0.7, 0.08333, 0.7, 0.08333, 0.7066, 0.1667, 0.7066, 0.25, 0.7, 0.1667, 0.7, 0.1667, 0.7066, 0.25, 0.7066, 0.3333, 0.7, 0.25, 0.7, 0.25, 0.7066, 0.3333, 0.7066, 0.4167, 0.7, 0.3333, 0.7, 0.3333, 0.7066, 0.4167, 0.7066, 0.4167, 0.8, 0.0, 0.0, 0.4167, 0.7934, 0.0, 0.0, 0.0, 0.0, 0.0, 0.0, 0.0, 0.0, 0.0, 0.0, 0.0, 0.0, 0.0, 0.0, 0.0, 0.0, 0.0, 0.0, 0.0, 0.0, 0.0, 0.0, 0.0, 0.0, 0.0, 0.0, 0.4167, 1.0, 0.0, 0.0, 0.0, 0.0, 0.0, 0.0, 0.0, 0.0, 0.0, 0.0, 0.0, 0.0, 0.0, 0.0, 0.5833, 1.0, 0.0, 0.0, 0.0, 0.0, 0.6667, 1.0, 0.0, 0.0, 0.0, 0.0, 0.0, 0.0, 0.0, 0.0, 0.0, 0.0, 0.0, 0.0, 0.6667, 1.0, 0.0, 0.0, 0.6667, 1.0, 0.5833, 1.0, 0.0, 0.0, 0.0, 0.0, 0.0, 0.0, 0.0, 0.0, 0.0, 0.0, 0.0, 0.0, 0.0, 0.0, 0.4167, 1.0, 0.0, 0.0, 0.0, 0.0, 0.0, 0.0, 0.0, 0.0, 0.0, 0.0])
me_key.use_remesh_fix_poles = True
me_key.use_remesh_preserve_attributes = False
me_key.update()

# ---- objects
ob_cylinder = bpy.data.objects.new('Cylinder', me_key)

# ---- transforms, parenting, visibility, modifiers, constraints
ob_cylinder.location = (0.0, 0.0, 0.0)

# ---- collection membership
col_collection.objects.link(ob_cylinder)

# ---- scene / render settings (as saved in the file)
scene.frame_start = 1; scene.frame_end = 250; scene.frame_set(1)
scene.render.engine = 'BLENDER_EEVEE_NEXT'
scene.cycles.sampling_pattern = 'TABULATED_SOBOL'
scene.cycles.use_light_tree = False
scene.view_settings.view_transform = 'Filmic'
bpy.context.view_layer.update()

# ---- added for rendering (the .blend has no active camera and no usable light): camera, sun
cam_auto = bpy.data.cameras.new('AutoCamera')
cam_auto.lens = 50.0
cam_auto.sensor_width = 36.0
cam_auto.clip_end = 1000.0
ob_auto_camera = bpy.data.objects.new('AutoCamera', cam_auto)
scene.collection.objects.link(ob_auto_camera)
ob_auto_camera.location = (1.03054, -1.24505, 0.828401)
ob_auto_camera.rotation_euler = (1.09748, -7.21219e-08, 0.694738)
scene.camera = ob_auto_camera
light_auto_sun = bpy.data.lights.new('AutoSun', 'SUN')
light_auto_sun.energy = 3.0
light_auto_sun.angle = 0.0523599
ob_auto_sun = bpy.data.objects.new('AutoSun', light_auto_sun)
scene.collection.objects.link(ob_auto_sun)
ob_auto_sun.rotation_euler = (0.872665, 0.174533, 0.523599)
bpy.context.view_layer.update()
